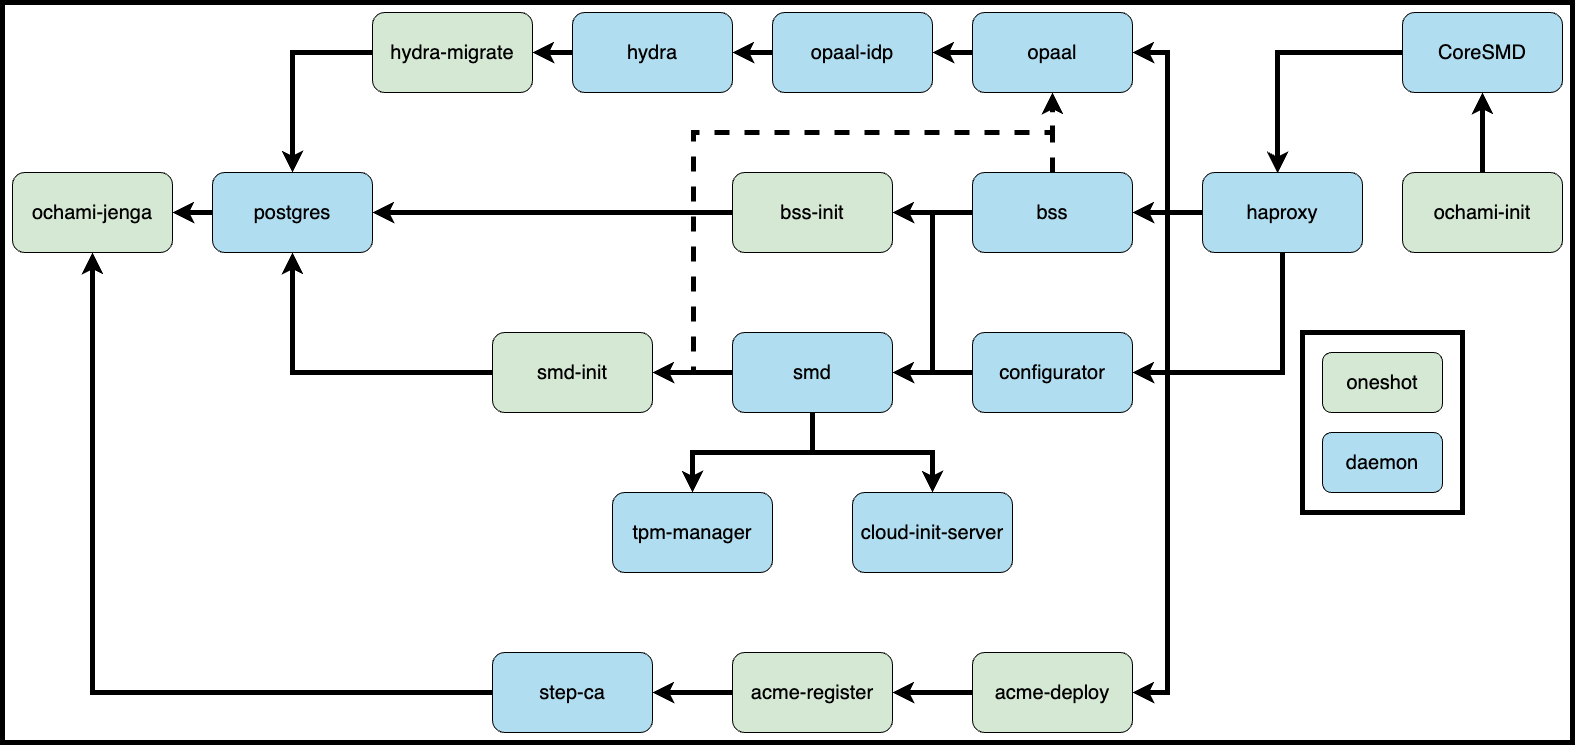

The diagram above was exported from draw.io. Its source (the exported page's mxGraphModel, read from the mxfile embedded in the PNG):
<mxGraphModel dx="954" dy="727" grid="1" gridSize="10" guides="1" tooltips="1" connect="1" arrows="1" fold="1" page="1" pageScale="1" pageWidth="850" pageHeight="1100" math="0" shadow="0">
  <root>
    <mxCell id="0" />
    <mxCell id="1" parent="0" />
    <mxCell id="YTJLhdYPwANYrp4gIWIp-1" value="" style="rounded=0;whiteSpace=wrap;html=1;fillColor=#FFFFFF;perimeterSpacing=5;strokeWidth=5;strokeColor=default;" vertex="1" parent="1">
      <mxGeometry x="350" y="460" width="1570" height="740" as="geometry" />
    </mxCell>
    <mxCell id="YTJLhdYPwANYrp4gIWIp-2" value="" style="rounded=0;whiteSpace=wrap;html=1;strokeColor=default;fillColor=#FFFFFF;perimeterSpacing=5;strokeWidth=5;" vertex="1" parent="1">
      <mxGeometry x="1650" y="790" width="160" height="180" as="geometry" />
    </mxCell>
    <mxCell id="YTJLhdYPwANYrp4gIWIp-3" value="" style="edgeStyle=orthogonalEdgeStyle;rounded=0;orthogonalLoop=1;jettySize=auto;html=1;strokeColor=default;strokeWidth=5;" edge="1" parent="1" source="YTJLhdYPwANYrp4gIWIp-4" target="YTJLhdYPwANYrp4gIWIp-6">
      <mxGeometry relative="1" as="geometry">
        <mxPoint x="1810" y="540" as="targetPoint" />
      </mxGeometry>
    </mxCell>
    <mxCell id="YTJLhdYPwANYrp4gIWIp-4" value="&lt;font style=&quot;font-size: 20px;&quot;&gt;ochami-init&lt;/font&gt;" style="rounded=1;whiteSpace=wrap;html=1;fillColor=#d5e8d4;strokeColor=default;" vertex="1" parent="1">
      <mxGeometry x="1750" y="630" width="160" height="80" as="geometry" />
    </mxCell>
    <mxCell id="YTJLhdYPwANYrp4gIWIp-5" value="ochami-jenga" style="rounded=1;whiteSpace=wrap;html=1;fillColor=#d5e8d4;strokeColor=default;fontSize=20;" vertex="1" parent="1">
      <mxGeometry x="360" y="630" width="160" height="80" as="geometry" />
    </mxCell>
    <mxCell id="YTJLhdYPwANYrp4gIWIp-6" value="&lt;font style=&quot;font-size: 20px;&quot;&gt;CoreSMD&lt;/font&gt;" style="rounded=1;whiteSpace=wrap;html=1;fillColor=#b1ddf0;strokeColor=default;" vertex="1" parent="1">
      <mxGeometry x="1750" y="470" width="160" height="80" as="geometry" />
    </mxCell>
    <mxCell id="YTJLhdYPwANYrp4gIWIp-7" value="" style="edgeStyle=orthogonalEdgeStyle;rounded=0;orthogonalLoop=1;jettySize=auto;html=1;entryX=1;entryY=0.5;entryDx=0;entryDy=0;strokeColor=default;strokeWidth=5;" edge="1" parent="1" source="YTJLhdYPwANYrp4gIWIp-11" target="YTJLhdYPwANYrp4gIWIp-19">
      <mxGeometry relative="1" as="geometry" />
    </mxCell>
    <mxCell id="YTJLhdYPwANYrp4gIWIp-8" value="" style="edgeStyle=orthogonalEdgeStyle;rounded=0;orthogonalLoop=1;jettySize=auto;html=1;strokeColor=default;strokeWidth=5;" edge="1" parent="1" source="YTJLhdYPwANYrp4gIWIp-11" target="YTJLhdYPwANYrp4gIWIp-17">
      <mxGeometry relative="1" as="geometry" />
    </mxCell>
    <mxCell id="YTJLhdYPwANYrp4gIWIp-9" value="" style="edgeStyle=orthogonalEdgeStyle;rounded=0;orthogonalLoop=1;jettySize=auto;html=1;entryX=1;entryY=0.5;entryDx=0;entryDy=0;strokeColor=default;strokeWidth=5;" edge="1" parent="1" source="YTJLhdYPwANYrp4gIWIp-11" target="YTJLhdYPwANYrp4gIWIp-13">
      <mxGeometry relative="1" as="geometry" />
    </mxCell>
    <mxCell id="YTJLhdYPwANYrp4gIWIp-10" style="edgeStyle=orthogonalEdgeStyle;rounded=0;orthogonalLoop=1;jettySize=auto;html=1;exitX=0.5;exitY=1;exitDx=0;exitDy=0;entryX=1;entryY=0.5;entryDx=0;entryDy=0;strokeColor=default;strokeWidth=5;" edge="1" parent="1" source="YTJLhdYPwANYrp4gIWIp-11" target="YTJLhdYPwANYrp4gIWIp-47">
      <mxGeometry relative="1" as="geometry" />
    </mxCell>
    <mxCell id="YTJLhdYPwANYrp4gIWIp-11" value="&lt;font style=&quot;font-size: 20px;&quot;&gt;haproxy&lt;/font&gt;" style="rounded=1;whiteSpace=wrap;html=1;fillColor=#b1ddf0;strokeColor=default;" vertex="1" parent="1">
      <mxGeometry x="1550" y="630" width="160" height="80" as="geometry" />
    </mxCell>
    <mxCell id="YTJLhdYPwANYrp4gIWIp-12" value="" style="edgeStyle=orthogonalEdgeStyle;rounded=0;orthogonalLoop=1;jettySize=auto;html=1;strokeColor=default;strokeWidth=5;" edge="1" parent="1" source="YTJLhdYPwANYrp4gIWIp-13" target="YTJLhdYPwANYrp4gIWIp-21">
      <mxGeometry relative="1" as="geometry" />
    </mxCell>
    <mxCell id="YTJLhdYPwANYrp4gIWIp-13" value="opaal" style="rounded=1;whiteSpace=wrap;html=1;fillColor=#b1ddf0;strokeColor=default;fontSize=20;" vertex="1" parent="1">
      <mxGeometry x="1320" y="470" width="160" height="80" as="geometry" />
    </mxCell>
    <mxCell id="YTJLhdYPwANYrp4gIWIp-14" value="" style="edgeStyle=orthogonalEdgeStyle;rounded=0;orthogonalLoop=1;jettySize=auto;html=1;entryX=1;entryY=0.5;entryDx=0;entryDy=0;strokeColor=default;strokeWidth=5;" edge="1" parent="1" source="YTJLhdYPwANYrp4gIWIp-17" target="YTJLhdYPwANYrp4gIWIp-34">
      <mxGeometry relative="1" as="geometry" />
    </mxCell>
    <mxCell id="YTJLhdYPwANYrp4gIWIp-15" style="edgeStyle=orthogonalEdgeStyle;rounded=0;orthogonalLoop=1;jettySize=auto;html=1;entryX=1;entryY=0.5;entryDx=0;entryDy=0;strokeColor=default;strokeWidth=5;" edge="1" parent="1" source="YTJLhdYPwANYrp4gIWIp-17" target="YTJLhdYPwANYrp4gIWIp-29">
      <mxGeometry relative="1" as="geometry">
        <mxPoint x="1280" y="660" as="targetPoint" />
      </mxGeometry>
    </mxCell>
    <mxCell id="YTJLhdYPwANYrp4gIWIp-16" value="" style="edgeStyle=orthogonalEdgeStyle;rounded=0;orthogonalLoop=1;jettySize=auto;html=1;dashed=1;strokeColor=default;strokeWidth=5;" edge="1" parent="1" source="YTJLhdYPwANYrp4gIWIp-17" target="YTJLhdYPwANYrp4gIWIp-13">
      <mxGeometry relative="1" as="geometry" />
    </mxCell>
    <mxCell id="YTJLhdYPwANYrp4gIWIp-17" value="bss" style="rounded=1;whiteSpace=wrap;html=1;fillColor=#b1ddf0;strokeColor=default;fontSize=20;" vertex="1" parent="1">
      <mxGeometry x="1320" y="630" width="160" height="80" as="geometry" />
    </mxCell>
    <mxCell id="YTJLhdYPwANYrp4gIWIp-18" value="" style="edgeStyle=orthogonalEdgeStyle;rounded=0;orthogonalLoop=1;jettySize=auto;html=1;strokeColor=default;strokeWidth=5;" edge="1" parent="1" source="YTJLhdYPwANYrp4gIWIp-19" target="YTJLhdYPwANYrp4gIWIp-38">
      <mxGeometry relative="1" as="geometry" />
    </mxCell>
    <mxCell id="YTJLhdYPwANYrp4gIWIp-19" value="acme-deploy" style="rounded=1;whiteSpace=wrap;html=1;fillColor=#d5e8d4;strokeColor=default;fontSize=20;" vertex="1" parent="1">
      <mxGeometry x="1320" y="1110" width="160" height="80" as="geometry" />
    </mxCell>
    <mxCell id="YTJLhdYPwANYrp4gIWIp-20" value="" style="edgeStyle=orthogonalEdgeStyle;rounded=0;orthogonalLoop=1;jettySize=auto;html=1;strokeColor=default;strokeWidth=5;" edge="1" parent="1" source="YTJLhdYPwANYrp4gIWIp-21" target="YTJLhdYPwANYrp4gIWIp-23">
      <mxGeometry relative="1" as="geometry" />
    </mxCell>
    <mxCell id="YTJLhdYPwANYrp4gIWIp-21" value="opaal-idp" style="rounded=1;whiteSpace=wrap;html=1;fillColor=#b1ddf0;strokeColor=default;fontSize=20;" vertex="1" parent="1">
      <mxGeometry x="1120" y="470" width="160" height="80" as="geometry" />
    </mxCell>
    <mxCell id="YTJLhdYPwANYrp4gIWIp-22" value="" style="edgeStyle=orthogonalEdgeStyle;rounded=0;orthogonalLoop=1;jettySize=auto;html=1;strokeColor=default;strokeWidth=5;" edge="1" parent="1" source="YTJLhdYPwANYrp4gIWIp-23" target="YTJLhdYPwANYrp4gIWIp-25">
      <mxGeometry relative="1" as="geometry" />
    </mxCell>
    <mxCell id="YTJLhdYPwANYrp4gIWIp-23" value="hydra" style="rounded=1;whiteSpace=wrap;html=1;fillColor=#b1ddf0;strokeColor=default;fontSize=20;" vertex="1" parent="1">
      <mxGeometry x="920" y="470" width="160" height="80" as="geometry" />
    </mxCell>
    <mxCell id="YTJLhdYPwANYrp4gIWIp-24" value="" style="edgeStyle=orthogonalEdgeStyle;rounded=0;orthogonalLoop=1;jettySize=auto;html=1;entryX=0.5;entryY=0;entryDx=0;entryDy=0;strokeColor=default;strokeWidth=5;" edge="1" parent="1" source="YTJLhdYPwANYrp4gIWIp-25" target="YTJLhdYPwANYrp4gIWIp-27">
      <mxGeometry relative="1" as="geometry">
        <mxPoint x="640" y="620" as="targetPoint" />
        <Array as="points">
          <mxPoint x="640" y="510" />
        </Array>
      </mxGeometry>
    </mxCell>
    <mxCell id="YTJLhdYPwANYrp4gIWIp-25" value="&lt;font style=&quot;font-size: 20px;&quot;&gt;hydra-migrate&lt;/font&gt;" style="rounded=1;whiteSpace=wrap;html=1;fillColor=#d5e8d4;strokeColor=default;" vertex="1" parent="1">
      <mxGeometry x="720" y="470" width="160" height="80" as="geometry" />
    </mxCell>
    <mxCell id="YTJLhdYPwANYrp4gIWIp-26" value="" style="edgeStyle=orthogonalEdgeStyle;rounded=0;orthogonalLoop=1;jettySize=auto;html=1;strokeColor=default;strokeWidth=5;" edge="1" parent="1" source="YTJLhdYPwANYrp4gIWIp-27" target="YTJLhdYPwANYrp4gIWIp-5">
      <mxGeometry relative="1" as="geometry" />
    </mxCell>
    <mxCell id="YTJLhdYPwANYrp4gIWIp-27" value="postgres" style="rounded=1;whiteSpace=wrap;html=1;fillColor=#b1ddf0;strokeColor=default;fontSize=20;" vertex="1" parent="1">
      <mxGeometry x="560" y="630" width="160" height="80" as="geometry" />
    </mxCell>
    <mxCell id="YTJLhdYPwANYrp4gIWIp-28" value="" style="edgeStyle=orthogonalEdgeStyle;rounded=0;orthogonalLoop=1;jettySize=auto;html=1;entryX=1;entryY=0.5;entryDx=0;entryDy=0;strokeColor=default;strokeWidth=5;" edge="1" parent="1" source="YTJLhdYPwANYrp4gIWIp-29" target="YTJLhdYPwANYrp4gIWIp-27">
      <mxGeometry relative="1" as="geometry">
        <mxPoint x="1000" y="670" as="targetPoint" />
      </mxGeometry>
    </mxCell>
    <mxCell id="YTJLhdYPwANYrp4gIWIp-29" value="&lt;font style=&quot;font-size: 20px;&quot;&gt;bss-init&lt;/font&gt;" style="rounded=1;whiteSpace=wrap;html=1;fillColor=#d5e8d4;strokeColor=default;" vertex="1" parent="1">
      <mxGeometry x="1080" y="630" width="160" height="80" as="geometry" />
    </mxCell>
    <mxCell id="YTJLhdYPwANYrp4gIWIp-30" value="" style="edgeStyle=orthogonalEdgeStyle;rounded=0;orthogonalLoop=1;jettySize=auto;html=1;strokeColor=default;strokeWidth=5;" edge="1" parent="1" source="YTJLhdYPwANYrp4gIWIp-34" target="YTJLhdYPwANYrp4gIWIp-36">
      <mxGeometry relative="1" as="geometry" />
    </mxCell>
    <mxCell id="YTJLhdYPwANYrp4gIWIp-31" value="" style="edgeStyle=orthogonalEdgeStyle;rounded=0;orthogonalLoop=1;jettySize=auto;html=1;strokeColor=default;dashed=1;strokeWidth=5;" edge="1" parent="1" source="YTJLhdYPwANYrp4gIWIp-34" target="YTJLhdYPwANYrp4gIWIp-13">
      <mxGeometry relative="1" as="geometry">
        <mxPoint x="1400" y="560" as="targetPoint" />
        <Array as="points">
          <mxPoint x="1041" y="830" />
          <mxPoint x="1041" y="590" />
          <mxPoint x="1400" y="590" />
        </Array>
      </mxGeometry>
    </mxCell>
    <mxCell id="YTJLhdYPwANYrp4gIWIp-32" value="" style="edgeStyle=orthogonalEdgeStyle;rounded=0;orthogonalLoop=1;jettySize=auto;html=1;entryX=0.5;entryY=0;entryDx=0;entryDy=0;strokeColor=default;strokeWidth=5;" edge="1" parent="1" source="YTJLhdYPwANYrp4gIWIp-34" target="YTJLhdYPwANYrp4gIWIp-42">
      <mxGeometry relative="1" as="geometry" />
    </mxCell>
    <mxCell id="YTJLhdYPwANYrp4gIWIp-33" style="edgeStyle=orthogonalEdgeStyle;rounded=0;orthogonalLoop=1;jettySize=auto;html=1;entryX=0.5;entryY=0;entryDx=0;entryDy=0;strokeColor=default;strokeWidth=5;" edge="1" parent="1" source="YTJLhdYPwANYrp4gIWIp-34" target="YTJLhdYPwANYrp4gIWIp-41">
      <mxGeometry relative="1" as="geometry" />
    </mxCell>
    <mxCell id="YTJLhdYPwANYrp4gIWIp-34" value="smd" style="rounded=1;whiteSpace=wrap;html=1;fillColor=#b1ddf0;strokeColor=default;fontSize=20;" vertex="1" parent="1">
      <mxGeometry x="1080" y="790" width="160" height="80" as="geometry" />
    </mxCell>
    <mxCell id="YTJLhdYPwANYrp4gIWIp-35" value="" style="edgeStyle=orthogonalEdgeStyle;rounded=0;orthogonalLoop=1;jettySize=auto;html=1;entryX=0.5;entryY=1;entryDx=0;entryDy=0;strokeColor=default;strokeWidth=5;" edge="1" parent="1" source="YTJLhdYPwANYrp4gIWIp-36" target="YTJLhdYPwANYrp4gIWIp-27">
      <mxGeometry relative="1" as="geometry">
        <mxPoint x="760" y="830" as="targetPoint" />
      </mxGeometry>
    </mxCell>
    <mxCell id="YTJLhdYPwANYrp4gIWIp-36" value="&lt;font style=&quot;font-size: 20px;&quot;&gt;smd-init&lt;/font&gt;" style="rounded=1;whiteSpace=wrap;html=1;fillColor=#d5e8d4;strokeColor=default;" vertex="1" parent="1">
      <mxGeometry x="840" y="790" width="160" height="80" as="geometry" />
    </mxCell>
    <mxCell id="YTJLhdYPwANYrp4gIWIp-37" value="" style="edgeStyle=orthogonalEdgeStyle;rounded=0;orthogonalLoop=1;jettySize=auto;html=1;strokeColor=default;strokeWidth=5;" edge="1" parent="1" source="YTJLhdYPwANYrp4gIWIp-38" target="YTJLhdYPwANYrp4gIWIp-40">
      <mxGeometry relative="1" as="geometry" />
    </mxCell>
    <mxCell id="YTJLhdYPwANYrp4gIWIp-38" value="acme-register" style="rounded=1;whiteSpace=wrap;html=1;fillColor=#d5e8d4;strokeColor=default;fontSize=20;" vertex="1" parent="1">
      <mxGeometry x="1080" y="1110" width="160" height="80" as="geometry" />
    </mxCell>
    <mxCell id="YTJLhdYPwANYrp4gIWIp-39" value="" style="edgeStyle=orthogonalEdgeStyle;rounded=0;orthogonalLoop=1;jettySize=auto;html=1;entryX=0.5;entryY=1;entryDx=0;entryDy=0;strokeColor=default;strokeWidth=5;" edge="1" parent="1" source="YTJLhdYPwANYrp4gIWIp-40" target="YTJLhdYPwANYrp4gIWIp-5">
      <mxGeometry relative="1" as="geometry">
        <mxPoint x="760" y="990" as="targetPoint" />
      </mxGeometry>
    </mxCell>
    <mxCell id="YTJLhdYPwANYrp4gIWIp-40" value="step-ca" style="rounded=1;whiteSpace=wrap;html=1;fillColor=#b1ddf0;strokeColor=default;fontSize=20;" vertex="1" parent="1">
      <mxGeometry x="840" y="1110" width="160" height="80" as="geometry" />
    </mxCell>
    <mxCell id="YTJLhdYPwANYrp4gIWIp-41" value="tpm-manager" style="rounded=1;whiteSpace=wrap;html=1;fillColor=#b1ddf0;strokeColor=default;fontSize=20;" vertex="1" parent="1">
      <mxGeometry x="960" y="950" width="160" height="80" as="geometry" />
    </mxCell>
    <mxCell id="YTJLhdYPwANYrp4gIWIp-42" value="cloud-init-server" style="rounded=1;whiteSpace=wrap;html=1;fillColor=#b1ddf0;strokeColor=default;fontSize=20;" vertex="1" parent="1">
      <mxGeometry x="1200" y="950" width="160" height="80" as="geometry" />
    </mxCell>
    <mxCell id="YTJLhdYPwANYrp4gIWIp-43" value="&lt;font style=&quot;font-size: 20px;&quot;&gt;oneshot&lt;/font&gt;" style="rounded=1;whiteSpace=wrap;html=1;fillColor=#d5e8d4;strokeColor=default;" vertex="1" parent="1">
      <mxGeometry x="1670" y="810" width="120" height="60" as="geometry" />
    </mxCell>
    <mxCell id="YTJLhdYPwANYrp4gIWIp-44" value="daemon" style="rounded=1;whiteSpace=wrap;html=1;fillColor=#b1ddf0;strokeColor=default;fontSize=20;" vertex="1" parent="1">
      <mxGeometry x="1670" y="890" width="120" height="60" as="geometry" />
    </mxCell>
    <mxCell id="YTJLhdYPwANYrp4gIWIp-45" value="" style="edgeStyle=orthogonalEdgeStyle;rounded=0;orthogonalLoop=1;jettySize=auto;html=1;strokeColor=default;strokeWidth=5;exitX=0;exitY=0.5;exitDx=0;exitDy=0;entryX=0.469;entryY=0.011;entryDx=0;entryDy=0;entryPerimeter=0;" edge="1" parent="1" source="YTJLhdYPwANYrp4gIWIp-6" target="YTJLhdYPwANYrp4gIWIp-11">
      <mxGeometry relative="1" as="geometry">
        <mxPoint x="1680" y="510" as="targetPoint" />
        <mxPoint x="1680" y="590" as="sourcePoint" />
      </mxGeometry>
    </mxCell>
    <mxCell id="YTJLhdYPwANYrp4gIWIp-46" style="edgeStyle=orthogonalEdgeStyle;rounded=0;orthogonalLoop=1;jettySize=auto;html=1;exitX=0;exitY=0.5;exitDx=0;exitDy=0;entryX=1;entryY=0.5;entryDx=0;entryDy=0;strokeWidth=5;strokeColor=default;" edge="1" parent="1" source="YTJLhdYPwANYrp4gIWIp-47" target="YTJLhdYPwANYrp4gIWIp-34">
      <mxGeometry relative="1" as="geometry" />
    </mxCell>
    <mxCell id="YTJLhdYPwANYrp4gIWIp-47" value="configurator" style="rounded=1;whiteSpace=wrap;html=1;fillColor=#b1ddf0;strokeColor=default;fontSize=20;" vertex="1" parent="1">
      <mxGeometry x="1320" y="790" width="160" height="80" as="geometry" />
    </mxCell>
  </root>
</mxGraphModel>